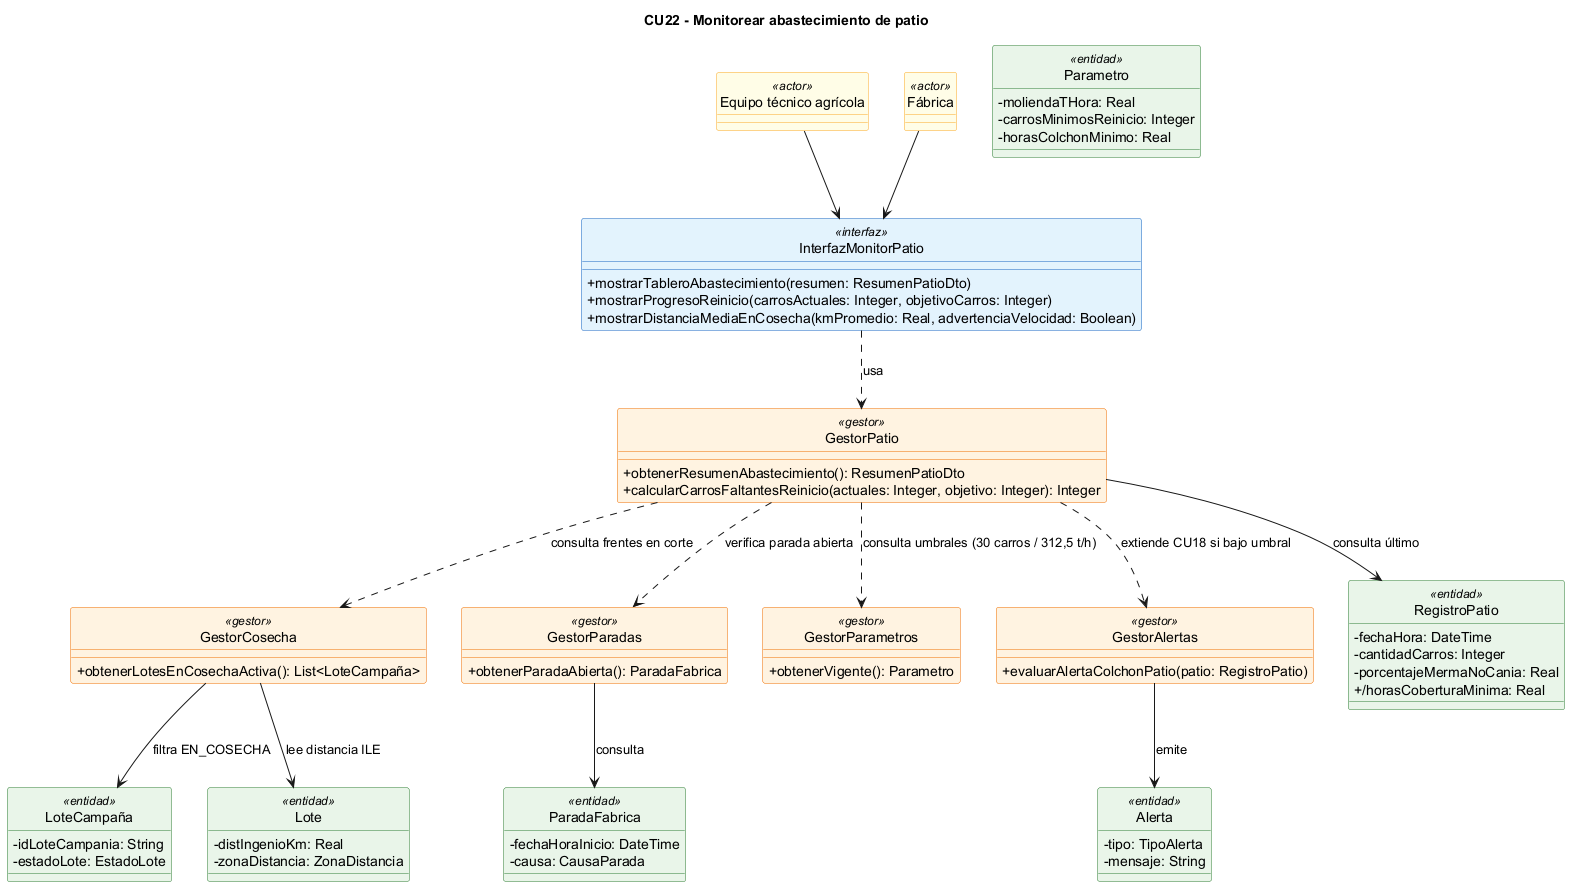

The diagram above was rendered by PlantUML. Its source (embedded in the PNG):
@startuml
title CU22 - Monitorear abastecimiento de patio
skinparam classAttributeIconSize 0
skinparam shadowing false
hide circle
skinparam class {
  BackgroundColor<<interfaz>> #E3F2FD
  BorderColor<<interfaz>> #1565C0
  BackgroundColor<<gestor>> #FFF3E0
  BorderColor<<gestor>> #EF6C00
  BackgroundColor<<entidad>> #E8F5E9
  BorderColor<<entidad>> #2E7D32
  BackgroundColor<<actor>> #FFFDE7
  BorderColor<<actor>> #F9A825
}

class "Equipo técnico agrícola" as ET <<actor>>
class "Fábrica" as FAB <<actor>>

class InterfazMonitorPatio <<interfaz>> {
  +mostrarTableroAbastecimiento(resumen: ResumenPatioDto)
  +mostrarProgresoReinicio(carrosActuales: Integer, objetivoCarros: Integer)
  +mostrarDistanciaMediaEnCosecha(kmPromedio: Real, advertenciaVelocidad: Boolean)
}

class GestorPatio <<gestor>> {
  +obtenerResumenAbastecimiento(): ResumenPatioDto
  +calcularCarrosFaltantesReinicio(actuales: Integer, objetivo: Integer): Integer
}

class GestorCosecha <<gestor>> {
  +obtenerLotesEnCosechaActiva(): List<LoteCampaña>
}

class GestorParadas <<gestor>> {
  +obtenerParadaAbierta(): ParadaFabrica
}

class GestorParametros <<gestor>> {
  +obtenerVigente(): Parametro
}

class GestorAlertas <<gestor>> {
  +evaluarAlertaColchonPatio(patio: RegistroPatio)
}

class RegistroPatio <<entidad>> {
  -fechaHora: DateTime
  -cantidadCarros: Integer
  -porcentajeMermaNoCania: Real
  +/horasCoberturaMinima: Real
}

class ParadaFabrica <<entidad>> {
  -fechaHoraInicio: DateTime
  -causa: CausaParada
}

class "LoteCampaña" as LoteCampania <<entidad>> {
  -idLoteCampania: String
  -estadoLote: EstadoLote
}

class Lote <<entidad>> {
  -distIngenioKm: Real
  -zonaDistancia: ZonaDistancia
}

class Parametro <<entidad>> {
  -moliendaTHora: Real
  -carrosMinimosReinicio: Integer
  -horasColchonMinimo: Real
}

class Alerta <<entidad>> {
  -tipo: TipoAlerta
  -mensaje: String
}

ET --> InterfazMonitorPatio
FAB --> InterfazMonitorPatio
InterfazMonitorPatio ..> GestorPatio : usa
GestorPatio ..> GestorCosecha : consulta frentes en corte
GestorPatio ..> GestorParadas : verifica parada abierta
GestorPatio ..> GestorParametros : consulta umbrales (30 carros / 312,5 t/h)
GestorPatio ..> GestorAlertas : extiende CU18 si bajo umbral

GestorPatio --> RegistroPatio : consulta último
GestorCosecha --> LoteCampania : filtra EN_COSECHA
GestorCosecha --> Lote : lee distancia ILE
GestorParadas --> ParadaFabrica : consulta
GestorAlertas --> Alerta : emite
@enduml